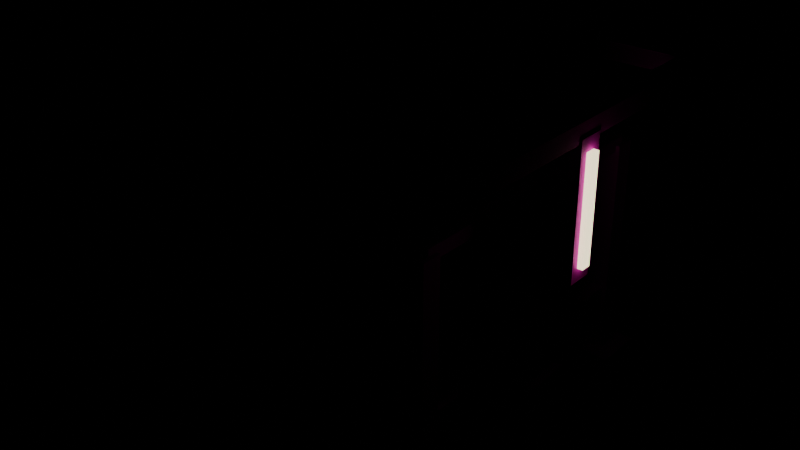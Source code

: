# Source: hopper.blend  (saved by Blender 5.2.45; exported with 4.5.12 LTS)
import bpy
from mathutils import Matrix  # noqa: F401  (used for matrix-valued properties, if any)

bpy.ops.wm.read_factory_settings(use_empty=True)
scene = bpy.context.scene
scene.name = 'Scene'

# ---- images (referenced by path relative to the original .blend; pixels are not part of the script)
import os
ASSET_DIR = os.environ.get("B2B_ASSET_DIR", "")  # directory of the original .blend (textures are referenced by path, not embedded)
HERE = os.path.dirname(os.path.abspath(__file__))  # packed textures are extracted next to this script under _unpacked/

def load_image(name, relpath, width, height, colorspace="sRGB"):
    """Load a texture the original file referenced (path relative to the .blend, or extracted next to this script)."""
    p = next((c for c in (os.path.join(HERE, relpath), os.path.join(ASSET_DIR, relpath)) if relpath and os.path.exists(c)), "")
    if p:
        img = bpy.data.images.load(p, check_existing=True)
        img.name = name
    else:  # same state as the original file: an image datablock whose file is absent (Cycles renders it pink)
        img = bpy.data.images.new(name, width, height)
        img.source = "FILE"
        img.filepath = "//" + (relpath or name)
    img.colorspace_settings.name = colorspace
    return img
img_t_qd_steelplate_png = load_image('T_QD_SteelPlate.png', 'T_QD_SteelPlate.png', 1024, 1024, 'sRGB')
img_t_qd_hazard_png = load_image('T_QD_Hazard.png', 'T_QD_Hazard.png', 1024, 1024, 'sRGB')
img_t_qd_paintyellow_png = load_image('T_QD_PaintYellow.png', 'T_QD_PaintYellow.png', 1024, 1024, 'sRGB')

# ---- materials (node trees are filled in below, after node groups)
mat_steelplate = bpy.data.materials.new('SteelPlate')
mat_steelplate.diffuse_color = (0.38, 0.4, 0.42, 1.0)
mat_steelgreen = bpy.data.materials.new('SteelGreen')
mat_steelgreen.diffuse_color = (0.22, 0.36, 0.3, 1.0)
mat_hazard = bpy.data.materials.new('Hazard')
mat_hazard.diffuse_color = (0.45, 0.38, 0.2, 1.0)
mat_paintyellow = bpy.data.materials.new('PaintYellow')
mat_paintyellow.diffuse_color = (0.67, 0.58, 0.33, 1.0)
mat_lamp = bpy.data.materials.new('Lamp')
mat_lamp.diffuse_color = (1.0, 0.86, 0.55, 1.0)

# ---- material node trees
mat_steelplate.use_nodes = True; mat_steelplate.node_tree.nodes.clear()
_N = mat_steelplate.node_tree.nodes; _L = mat_steelplate.node_tree.links
n0 = _N.new('ShaderNodeOutputMaterial'); n0.name = 'Material Output'; n0.location = (0, 0)
n1 = _N.new('ShaderNodeBsdfPrincipled'); n1.name = 'Principled BSDF'; n1.location = (0, 0)
n1.inputs[1].default_value = 0.2
n1.inputs[2].default_value = 0.65
n1.inputs[10].default_value = 0.005
n2 = _N.new('ShaderNodeVertexColor'); n2.name = 'Color Attribute'; n2.location = (0, 0)
n2.layer_name = 'Col'
n3 = _N.new('ShaderNodeMix'); n3.name = 'Mix'; n3.location = (0, 0)
n3.data_type = 'RGBA'
n3.blend_type = 'MULTIPLY'
n3.inputs[0].default_value = 1.0
n4 = _N.new('ShaderNodeTexImage'); n4.name = 'Image Texture'; n4.location = (0, 0)
n4.image = img_t_qd_steelplate_png
n4.interpolation = 'Closest'
_L.new(n1.outputs[0], n0.inputs[0])
_L.new(n2.outputs[0], n3.inputs[7])
_L.new(n4.outputs[0], n3.inputs[6])
_L.new(n3.outputs[2], n1.inputs[0])
n0.is_active_output = True
mat_steelgreen.use_nodes = True; mat_steelgreen.node_tree.nodes.clear()
_N = mat_steelgreen.node_tree.nodes; _L = mat_steelgreen.node_tree.links
n0 = _N.new('ShaderNodeOutputMaterial'); n0.name = 'Material Output'; n0.location = (0, 0)
n1 = _N.new('ShaderNodeBsdfPrincipled'); n1.name = 'Principled BSDF'; n1.location = (0, 0)
n1.inputs[1].default_value = 0.2
n1.inputs[2].default_value = 0.8
n1.inputs[10].default_value = 0.005
n2 = _N.new('ShaderNodeVertexColor'); n2.name = 'Color Attribute'; n2.location = (0, 0)
n2.layer_name = 'Col'
n3 = _N.new('ShaderNodeMix'); n3.name = 'Mix'; n3.location = (0, 0)
n3.data_type = 'RGBA'
n3.blend_type = 'MULTIPLY'
n3.inputs[0].default_value = 1.0
n3.inputs[6].default_value = (0.22, 0.36, 0.3, 1.0)
_L.new(n1.outputs[0], n0.inputs[0])
_L.new(n2.outputs[0], n3.inputs[7])
_L.new(n3.outputs[2], n1.inputs[0])
n0.is_active_output = True
mat_hazard.use_nodes = True; mat_hazard.node_tree.nodes.clear()
_N = mat_hazard.node_tree.nodes; _L = mat_hazard.node_tree.links
n0 = _N.new('ShaderNodeOutputMaterial'); n0.name = 'Material Output'; n0.location = (0, 0)
n1 = _N.new('ShaderNodeBsdfPrincipled'); n1.name = 'Principled BSDF'; n1.location = (0, 0)
n1.inputs[2].default_value = 0.8
n1.inputs[10].default_value = 0.005
n2 = _N.new('ShaderNodeVertexColor'); n2.name = 'Color Attribute'; n2.location = (0, 0)
n2.layer_name = 'Col'
n3 = _N.new('ShaderNodeMix'); n3.name = 'Mix'; n3.location = (0, 0)
n3.data_type = 'RGBA'
n3.blend_type = 'MULTIPLY'
n3.inputs[0].default_value = 1.0
n4 = _N.new('ShaderNodeTexImage'); n4.name = 'Image Texture'; n4.location = (0, 0)
n4.image = img_t_qd_hazard_png
n4.interpolation = 'Closest'
_L.new(n1.outputs[0], n0.inputs[0])
_L.new(n2.outputs[0], n3.inputs[7])
_L.new(n4.outputs[0], n3.inputs[6])
_L.new(n3.outputs[2], n1.inputs[0])
n0.is_active_output = True
mat_paintyellow.use_nodes = True; mat_paintyellow.node_tree.nodes.clear()
_N = mat_paintyellow.node_tree.nodes; _L = mat_paintyellow.node_tree.links
n0 = _N.new('ShaderNodeOutputMaterial'); n0.name = 'Material Output'; n0.location = (0, 0)
n1 = _N.new('ShaderNodeBsdfPrincipled'); n1.name = 'Principled BSDF'; n1.location = (0, 0)
n1.inputs[2].default_value = 0.8
n1.inputs[10].default_value = 0.005
n2 = _N.new('ShaderNodeVertexColor'); n2.name = 'Color Attribute'; n2.location = (0, 0)
n2.layer_name = 'Col'
n3 = _N.new('ShaderNodeMix'); n3.name = 'Mix'; n3.location = (0, 0)
n3.data_type = 'RGBA'
n3.blend_type = 'MULTIPLY'
n3.inputs[0].default_value = 1.0
n4 = _N.new('ShaderNodeTexImage'); n4.name = 'Image Texture'; n4.location = (0, 0)
n4.image = img_t_qd_paintyellow_png
n4.interpolation = 'Closest'
_L.new(n1.outputs[0], n0.inputs[0])
_L.new(n2.outputs[0], n3.inputs[7])
_L.new(n4.outputs[0], n3.inputs[6])
_L.new(n3.outputs[2], n1.inputs[0])
n0.is_active_output = True
mat_lamp.use_nodes = True; mat_lamp.node_tree.nodes.clear()
_N = mat_lamp.node_tree.nodes; _L = mat_lamp.node_tree.links
n0 = _N.new('ShaderNodeOutputMaterial'); n0.name = 'Material Output'; n0.location = (0, 0)
n1 = _N.new('ShaderNodeBsdfPrincipled'); n1.name = 'Principled BSDF'; n1.location = (0, 0)
n1.inputs[10].default_value = 0.005
n1.inputs[27].default_value = (1.0, 0.86, 0.55, 1.0)
n1.inputs[28].default_value = 2.0
n2 = _N.new('ShaderNodeVertexColor'); n2.name = 'Color Attribute'; n2.location = (0, 0)
n2.layer_name = 'Col'
n3 = _N.new('ShaderNodeMix'); n3.name = 'Mix'; n3.location = (0, 0)
n3.data_type = 'RGBA'
n3.blend_type = 'MULTIPLY'
n3.inputs[0].default_value = 1.0
n3.inputs[6].default_value = (1.0, 0.86, 0.55, 1.0)
_L.new(n1.outputs[0], n0.inputs[0])
_L.new(n2.outputs[0], n3.inputs[7])
_L.new(n3.outputs[2], n1.inputs[0])
n0.is_active_output = True

# ---- meshes
me_body_steelplate = bpy.data.meshes.new('Body_SteelPlate')
me_body_steelplate.from_pydata([(-0.59, 0.59, 0.0), (-0.51, 0.59, 0.0), (-0.51, 0.51, 0.0), (-0.59, 0.51, 0.0), (-0.59, 0.59, 0.9), (-0.51, 0.59, 0.9), (-0.51, 0.51, 0.9), (-0.59, 0.51, 0.9), (-0.65, 0.65, 0.0), (-0.45, 0.65, 0.0), (-0.45, 0.45, 0.0), (-0.65, 0.45, 0.0), (-0.65, 0.65, 0.06), (-0.45, 0.65, 0.06), (-0.45, 0.45, 0.06), (-0.65, 0.45, 0.06), (-0.59, -0.51, 0.0), (-0.51, -0.51, 0.0), (-0.51, -0.59, 0.0), (-0.59, -0.59, 0.0), (-0.59, -0.51, 0.9), (-0.51, -0.51, 0.9), (-0.51, -0.59, 0.9), (-0.59, -0.59, 0.9), (-0.65, -0.45, 0.0), (-0.45, -0.45, 0.0), (-0.45, -0.65, 0.0), (-0.65, -0.65, 0.0), (-0.65, -0.45, 0.06), (-0.45, -0.45, 0.06), (-0.45, -0.65, 0.06), (-0.65, -0.65, 0.06), (0.51, 0.59, 0.0), (0.59, 0.59, 0.0), (0.59, 0.51, 0.0), (0.51, 0.51, 0.0), (0.51, 0.59, 0.9), (0.59, 0.59, 0.9), (0.59, 0.51, 0.9), (0.51, 0.51, 0.9), (0.45, 0.65, 0.0), (0.65, 0.65, 0.0), (0.65, 0.45, 0.0), (0.45, 0.45, 0.0), (0.45, 0.65, 0.06), (0.65, 0.65, 0.06), (0.65, 0.45, 0.06), (0.45, 0.45, 0.06), (0.51, -0.51, 0.0), (0.59, -0.51, 0.0), (0.59, -0.59, 0.0), (0.51, -0.59, 0.0), (0.51, -0.51, 0.9), (0.59, -0.51, 0.9), (0.59, -0.59, 0.9), (0.51, -0.59, 0.9), (0.45, -0.45, 0.0), (0.65, -0.45, 0.0), (0.65, -0.65, 0.0), (0.45, -0.65, 0.0), (0.45, -0.45, 0.06), (0.65, -0.45, 0.06), (0.65, -0.65, 0.06), (0.45, -0.65, 0.06), (-0.55, 0.575, 0.275), (0.55, 0.575, 0.275), (0.55, 0.525, 0.275), (-0.55, 0.525, 0.275), (-0.55, 0.575, 0.325), (0.55, 0.575, 0.325), (0.55, 0.525, 0.325), (-0.55, 0.525, 0.325), (-0.55, -0.525, 0.275), (0.55, -0.525, 0.275), (0.55, -0.575, 0.275), (-0.55, -0.575, 0.275), (-0.55, -0.525, 0.325), (0.55, -0.525, 0.325), (0.55, -0.575, 0.325), (-0.55, -0.575, 0.325), (-0.575, 0.55, 0.275), (-0.525, 0.55, 0.275), (-0.525, -0.55, 0.275), (-0.575, -0.55, 0.275), (-0.575, 0.55, 0.325), (-0.525, 0.55, 0.325), (-0.525, -0.55, 0.325), (-0.575, -0.55, 0.325), (0.525, 0.55, 0.275), (0.575, 0.55, 0.275), (0.575, -0.55, 0.275), (0.525, -0.55, 0.275), (0.525, 0.55, 0.325), (0.575, 0.55, 0.325), (0.575, -0.55, 0.325), (0.525, -0.55, 0.325), (-0.55, 0.575, 0.875), (0.55, 0.575, 0.875), (0.55, 0.525, 0.875), (-0.55, 0.525, 0.875), (-0.55, 0.575, 0.925), (0.55, 0.575, 0.925), (0.55, 0.525, 0.925), (-0.55, 0.525, 0.925), (-0.55, -0.525, 0.875), (0.55, -0.525, 0.875), (0.55, -0.575, 0.875), (-0.55, -0.575, 0.875), (-0.55, -0.525, 0.925), (0.55, -0.525, 0.925), (0.55, -0.575, 0.925), (-0.55, -0.575, 0.925), (-0.575, 0.55, 0.875), (-0.525, 0.55, 0.875), (-0.525, -0.55, 0.875), (-0.575, -0.55, 0.875), (-0.575, 0.55, 0.925), (-0.525, 0.55, 0.925), (-0.525, -0.55, 0.925), (-0.575, -0.55, 0.925), (0.525, 0.55, 0.875), (0.575, 0.55, 0.875), (0.575, -0.55, 0.875), (0.525, -0.55, 0.875), (0.525, 0.55, 0.925), (0.575, 0.55, 0.925), (0.575, -0.55, 0.925), (0.525, -0.55, 0.925), (-0.5596, 0.57, 0.3176), (-0.5596, 0.53, 0.3176), (-0.5404, 0.53, 0.2824), (-0.5404, 0.57, 0.2824), (0.5404, 0.57, 0.9176), (0.5404, 0.53, 0.9176), (0.5596, 0.53, 0.8824), (0.5596, 0.57, 0.8824), (0.5404, -0.53, 0.2824), (0.5404, -0.57, 0.2824), (0.5596, -0.57, 0.3176), (0.5596, -0.53, 0.3176), (-0.5596, -0.53, 0.8824), (-0.5596, -0.57, 0.8824), (-0.5404, -0.57, 0.9176), (-0.5404, -0.53, 0.9176), (0.61, 0.1, 0.17), (0.67, 0.1, 0.17), (0.67, -0.1, 0.17), (0.61, -0.1, 0.17), (0.61, 0.1, 0.23), (0.67, 0.1, 0.23), (0.67, -0.1, 0.23), (0.61, -0.1, 0.23), (-0.67, 0.1, 0.17), (-0.61, 0.1, 0.17), (-0.61, -0.1, 0.17), (-0.67, -0.1, 0.17), (-0.67, 0.1, 0.23), (-0.61, 0.1, 0.23), (-0.61, -0.1, 0.23), (-0.67, -0.1, 0.23), (-0.1, -0.61, 0.17), (0.1, -0.61, 0.17), (0.1, -0.67, 0.17), (-0.1, -0.67, 0.17), (-0.1, -0.61, 0.23), (0.1, -0.61, 0.23), (0.1, -0.67, 0.23), (-0.1, -0.67, 0.23), (-0.1, 0.67, 0.17), (0.1, 0.67, 0.17), (0.1, 0.61, 0.17), (-0.1, 0.61, 0.17), (-0.1, 0.67, 0.23), (0.1, 0.67, 0.23), (0.1, 0.61, 0.23), (-0.1, 0.61, 0.23), (0.72, 0.05, 0.65), (0.76, 0.05, 0.65), (0.76, -0.05, 0.65), (0.72, -0.05, 0.65), (0.72, 0.05, 1.15), (0.76, 0.05, 1.15), (0.76, -0.05, 1.15), (0.72, -0.05, 1.15)], [], [(0, 1, 2, 3), (4, 7, 6, 5), (0, 4, 5, 1), (1, 5, 6, 2), (2, 6, 7, 3), (3, 7, 4, 0), (8, 9, 10, 11), (12, 15, 14, 13), (8, 12, 13, 9), (9, 13, 14, 10), (10, 14, 15, 11), (11, 15, 12, 8), (16, 17, 18, 19), (20, 23, 22, 21), (16, 20, 21, 17), (17, 21, 22, 18), (18, 22, 23, 19), (19, 23, 20, 16), (24, 25, 26, 27), (28, 31, 30, 29), (24, 28, 29, 25), (25, 29, 30, 26), (26, 30, 31, 27), (27, 31, 28, 24), (32, 33, 34, 35), (36, 39, 38, 37), (32, 36, 37, 33), (33, 37, 38, 34), (34, 38, 39, 35), (35, 39, 36, 32), (40, 41, 42, 43), (44, 47, 46, 45), (40, 44, 45, 41), (41, 45, 46, 42), (42, 46, 47, 43), (43, 47, 44, 40), (48, 49, 50, 51), (52, 55, 54, 53), (48, 52, 53, 49), (49, 53, 54, 50), (50, 54, 55, 51), (51, 55, 52, 48), (56, 57, 58, 59), (60, 63, 62, 61), (56, 60, 61, 57), (57, 61, 62, 58), (58, 62, 63, 59), (59, 63, 60, 56), (64, 65, 66, 67), (68, 71, 70, 69), (64, 68, 69, 65), (65, 69, 70, 66), (66, 70, 71, 67), (67, 71, 68, 64), (72, 73, 74, 75), (76, 79, 78, 77), (72, 76, 77, 73), (73, 77, 78, 74), (74, 78, 79, 75), (75, 79, 76, 72), (80, 81, 82, 83), (84, 87, 86, 85), (80, 84, 85, 81), (81, 85, 86, 82), (82, 86, 87, 83), (83, 87, 84, 80), (88, 89, 90, 91), (92, 95, 94, 93), (88, 92, 93, 89), (89, 93, 94, 90), (90, 94, 95, 91), (91, 95, 92, 88), (96, 97, 98, 99), (100, 103, 102, 101), (96, 100, 101, 97), (97, 101, 102, 98), (98, 102, 103, 99), (99, 103, 100, 96), (104, 105, 106, 107), (108, 111, 110, 109), (104, 108, 109, 105), (105, 109, 110, 106), (106, 110, 111, 107), (107, 111, 108, 104), (112, 113, 114, 115), (116, 119, 118, 117), (112, 116, 117, 113), (113, 117, 118, 114), (114, 118, 119, 115), (115, 119, 116, 112), (120, 121, 122, 123), (124, 127, 126, 125), (120, 124, 125, 121), (121, 125, 126, 122), (122, 126, 127, 123), (123, 127, 124, 120), (128, 131, 130, 129), (132, 133, 134, 135), (128, 129, 133, 132), (129, 130, 134, 133), (130, 131, 135, 134), (131, 128, 132, 135), (136, 139, 138, 137), (140, 141, 142, 143), (136, 137, 141, 140), (137, 138, 142, 141), (138, 139, 143, 142), (139, 136, 140, 143), (144, 145, 146, 147), (148, 151, 150, 149), (144, 148, 149, 145), (145, 149, 150, 146), (146, 150, 151, 147), (147, 151, 148, 144), (152, 153, 154, 155), (156, 159, 158, 157), (152, 156, 157, 153), (153, 157, 158, 154), (154, 158, 159, 155), (155, 159, 156, 152), (160, 161, 162, 163), (164, 167, 166, 165), (160, 164, 165, 161), (161, 165, 166, 162), (162, 166, 167, 163), (163, 167, 164, 160), (168, 169, 170, 171), (172, 175, 174, 173), (168, 172, 173, 169), (169, 173, 174, 170), (170, 174, 175, 171), (171, 175, 172, 168), (176, 177, 178, 179), (180, 183, 182, 181), (176, 180, 181, 177), (177, 181, 182, 178), (178, 182, 183, 179), (179, 183, 180, 176)])
_uv = me_body_steelplate.uv_layers.new(name='UVMap')
_uv.uv.foreach_set('vector', [0.59, 0.59, 0.51, 0.59, 0.51, 0.51, 0.59, 0.51, -0.59, 0.59, -0.59, 0.51, -0.51, 0.51, -0.51, 0.59, -0.59, 0.0, -0.59, 0.9, -0.51, 0.9, -0.51, 0.0, -0.59, 0.0, -0.59, 0.9, -0.51, 0.9, -0.51, 0.0, 0.51, 0.0, 0.51, 0.9, 0.59, 0.9, 0.59, 0.0, 0.51, 0.0, 0.51, 0.9, 0.59, 0.9, 0.59, 0.0, 0.65, 0.65, 0.45, 0.65, 0.45, 0.45, 0.65, 0.45, -0.65, 0.65, -0.65, 0.45, -0.45, 0.45, -0.45, 0.65, -0.65, 0.0, -0.65, 0.06, -0.45, 0.06, -0.45, 0.0, -0.65, 0.0, -0.65, 0.06, -0.45, 0.06, -0.45, 0.0, 0.45, 0.0, 0.45, 0.06, 0.65, 0.06, 0.65, 0.0, 0.45, 0.0, 0.45, 0.06, 0.65, 0.06, 0.65, 0.0, 0.59, -0.51, 0.51, -0.51, 0.51, -0.59, 0.59, -0.59, -0.59, -0.51, -0.59, -0.59, -0.51, -0.59, -0.51, -0.51, -0.59, 0.0, -0.59, 0.9, -0.51, 0.9, -0.51, 0.0, 0.51, 0.0, 0.51, 0.9, 0.59, 0.9, 0.59, 0.0, 0.51, 0.0, 0.51, 0.9, 0.59, 0.9, 0.59, 0.0, -0.59, 0.0, -0.59, 0.9, -0.51, 0.9, -0.51, 0.0, 0.65, -0.45, 0.45, -0.45, 0.45, -0.65, 0.65, -0.65, -0.65, -0.45, -0.65, -0.65, -0.45, -0.65, -0.45, -0.45, -0.65, 0.0, -0.65, 0.06, -0.45, 0.06, -0.45, 0.0, 0.45, 0.0, 0.45, 0.06, 0.65, 0.06, 0.65, 0.0, 0.45, 0.0, 0.45, 0.06, 0.65, 0.06, 0.65, 0.0, -0.65, 0.0, -0.65, 0.06, -0.45, 0.06, -0.45, 0.0, -0.51, 0.59, -0.59, 0.59, -0.59, 0.51, -0.51, 0.51, 0.51, 0.59, 0.51, 0.51, 0.59, 0.51, 0.59, 0.59, 0.51, 0.0, 0.51, 0.9, 0.59, 0.9, 0.59, 0.0, -0.59, 0.0, -0.59, 0.9, -0.51, 0.9, -0.51, 0.0, -0.59, 0.0, -0.59, 0.9, -0.51, 0.9, -0.51, 0.0, 0.51, 0.0, 0.51, 0.9, 0.59, 0.9, 0.59, 0.0, -0.45, 0.65, -0.65, 0.65, -0.65, 0.45, -0.45, 0.45, 0.45, 0.65, 0.45, 0.45, 0.65, 0.45, 0.65, 0.65, 0.45, 0.0, 0.45, 0.06, 0.65, 0.06, 0.65, 0.0, -0.65, 0.0, -0.65, 0.06, -0.45, 0.06, -0.45, 0.0, -0.65, 0.0, -0.65, 0.06, -0.45, 0.06, -0.45, 0.0, 0.45, 0.0, 0.45, 0.06, 0.65, 0.06, 0.65, 0.0, -0.51, -0.51, -0.59, -0.51, -0.59, -0.59, -0.51, -0.59, 0.51, -0.51, 0.51, -0.59, 0.59, -0.59, 0.59, -0.51, 0.51, 0.0, 0.51, 0.9, 0.59, 0.9, 0.59, 0.0, 0.51, 0.0, 0.51, 0.9, 0.59, 0.9, 0.59, 0.0, -0.59, 0.0, -0.59, 0.9, -0.51, 0.9, -0.51, 0.0, -0.59, 0.0, -0.59, 0.9, -0.51, 0.9, -0.51, 0.0, -0.45, -0.45, -0.65, -0.45, -0.65, -0.65, -0.45, -0.65, 0.45, -0.45, 0.45, -0.65, 0.65, -0.65, 0.65, -0.45, 0.45, 0.0, 0.45, 0.06, 0.65, 0.06, 0.65, 0.0, 0.45, 0.0, 0.45, 0.06, 0.65, 0.06, 0.65, 0.0, -0.65, 0.0, -0.65, 0.06, -0.45, 0.06, -0.45, 0.0, -0.65, 0.0, -0.65, 0.06, -0.45, 0.06, -0.45, 0.0, 0.55, 0.575, -0.55, 0.575, -0.55, 0.525, 0.55, 0.525, -0.55, 0.575, -0.55, 0.525, 0.55, 0.525, 0.55, 0.575, -0.55, 0.275, -0.55, 0.325, 0.55, 0.325, 0.55, 0.275, -0.575, 0.275, -0.575, 0.325, -0.525, 0.325, -0.525, 0.275, -0.55, 0.275, -0.55, 0.325, 0.55, 0.325, 0.55, 0.275, 0.525, 0.275, 0.525, 0.325, 0.575, 0.325, 0.575, 0.275, 0.55, -0.525, -0.55, -0.525, -0.55, -0.575, 0.55, -0.575, -0.55, -0.525, -0.55, -0.575, 0.55, -0.575, 0.55, -0.525, -0.55, 0.275, -0.55, 0.325, 0.55, 0.325, 0.55, 0.275, 0.525, 0.275, 0.525, 0.325, 0.575, 0.325, 0.575, 0.275, -0.55, 0.275, -0.55, 0.325, 0.55, 0.325, 0.55, 0.275, -0.575, 0.275, -0.575, 0.325, -0.525, 0.325, -0.525, 0.275, 0.575, 0.55, 0.525, 0.55, 0.525, -0.55, 0.575, -0.55, -0.575, 0.55, -0.575, -0.55, -0.525, -0.55, -0.525, 0.55, -0.575, 0.275, -0.575, 0.325, -0.525, 0.325, -0.525, 0.275, -0.55, 0.275, -0.55, 0.325, 0.55, 0.325, 0.55, 0.275, 0.525, 0.275, 0.525, 0.325, 0.575, 0.325, 0.575, 0.275, -0.55, 0.275, -0.55, 0.325, 0.55, 0.325, 0.55, 0.275, -0.525, 0.55, -0.575, 0.55, -0.575, -0.55, -0.525, -0.55, 0.525, 0.55, 0.525, -0.55, 0.575, -0.55, 0.575, 0.55, 0.525, 0.275, 0.525, 0.325, 0.575, 0.325, 0.575, 0.275, -0.55, 0.275, -0.55, 0.325, 0.55, 0.325, 0.55, 0.275, -0.575, 0.275, -0.575, 0.325, -0.525, 0.325, -0.525, 0.275, -0.55, 0.275, -0.55, 0.325, 0.55, 0.325, 0.55, 0.275, 0.55, 0.575, -0.55, 0.575, -0.55, 0.525, 0.55, 0.525, -0.55, 0.575, -0.55, 0.525, 0.55, 0.525, 0.55, 0.575, -0.55, 0.875, -0.55, 0.925, 0.55, 0.925, 0.55, 0.875, -0.575, 0.875, -0.575, 0.925, -0.525, 0.925, -0.525, 0.875, -0.55, 0.875, -0.55, 0.925, 0.55, 0.925, 0.55, 0.875, 0.525, 0.875, 0.525, 0.925, 0.575, 0.925, 0.575, 0.875, 0.55, -0.525, -0.55, -0.525, -0.55, -0.575, 0.55, -0.575, -0.55, -0.525, -0.55, -0.575, 0.55, -0.575, 0.55, -0.525, -0.55, 0.875, -0.55, 0.925, 0.55, 0.925, 0.55, 0.875, 0.525, 0.875, 0.525, 0.925, 0.575, 0.925, 0.575, 0.875, -0.55, 0.875, -0.55, 0.925, 0.55, 0.925, 0.55, 0.875, -0.575, 0.875, -0.575, 0.925, -0.525, 0.925, -0.525, 0.875, 0.575, 0.55, 0.525, 0.55, 0.525, -0.55, 0.575, -0.55, -0.575, 0.55, -0.575, -0.55, -0.525, -0.55, -0.525, 0.55, -0.575, 0.875, -0.575, 0.925, -0.525, 0.925, -0.525, 0.875, -0.55, 0.875, -0.55, 0.925, 0.55, 0.925, 0.55, 0.875, 0.525, 0.875, 0.525, 0.925, 0.575, 0.925, 0.575, 0.875, -0.55, 0.875, -0.55, 0.925, 0.55, 0.925, 0.55, 0.875, -0.525, 0.55, -0.575, 0.55, -0.575, -0.55, -0.525, -0.55, 0.525, 0.55, 0.525, -0.55, 0.575, -0.55, 0.575, 0.55, 0.525, 0.875, 0.525, 0.925, 0.575, 0.925, 0.575, 0.875, -0.55, 0.875, -0.55, 0.925, 0.55, 0.925, 0.55, 0.875, -0.575, 0.875, -0.575, 0.925, -0.525, 0.925, -0.525, 0.875, -0.55, 0.875, -0.55, 0.925, 0.55, 0.925, 0.55, 0.875, 0.57, 0.3176, 0.57, 0.2824, 0.53, 0.2824, 0.53, 0.3176, -0.57, 0.9176, -0.53, 0.9176, -0.53, 0.8824, -0.57, 0.8824, -0.5596, 0.57, -0.5596, 0.53, 0.5404, 0.53, 0.5404, 0.57, 0.5596, 0.3176, 0.5404, 0.2824, -0.5596, 0.8824, -0.5404, 0.9176, 0.5404, 0.53, 0.5404, 0.57, -0.5596, 0.57, -0.5596, 0.53, -0.5404, 0.2824, -0.5596, 0.3176, 0.5404, 0.9176, 0.5596, 0.8824, 0.53, 0.2824, 0.53, 0.3176, 0.57, 0.3176, 0.57, 0.2824, -0.53, 0.8824, -0.57, 0.8824, -0.57, 0.9176, -0.53, 0.9176, -0.5404, -0.53, -0.5404, -0.57, 0.5596, -0.57, 0.5596, -0.53, -0.5404, 0.2824, -0.5596, 0.3176, 0.5404, 0.9176, 0.5596, 0.8824, 0.5596, -0.57, 0.5596, -0.53, -0.5404, -0.53, -0.5404, -0.57, 0.5596, 0.3176, 0.5404, 0.2824, -0.5596, 0.8824, -0.5404, 0.9176, -0.61, 0.1, -0.67, 0.1, -0.67, -0.1, -0.61, -0.1, 0.61, 0.1, 0.61, -0.1, 0.67, -0.1, 0.67, 0.1, 0.61, 0.17, 0.61, 0.23, 0.67, 0.23, 0.67, 0.17, -0.1, 0.17, -0.1, 0.23, 0.1, 0.23, 0.1, 0.17, -0.67, 0.17, -0.67, 0.23, -0.61, 0.23, -0.61, 0.17, -0.1, 0.17, -0.1, 0.23, 0.1, 0.23, 0.1, 0.17, 0.67, 0.1, 0.61, 0.1, 0.61, -0.1, 0.67, -0.1, -0.67, 0.1, -0.67, -0.1, -0.61, -0.1, -0.61, 0.1, -0.67, 0.17, -0.67, 0.23, -0.61, 0.23, -0.61, 0.17, -0.1, 0.17, -0.1, 0.23, 0.1, 0.23, 0.1, 0.17, 0.61, 0.17, 0.61, 0.23, 0.67, 0.23, 0.67, 0.17, -0.1, 0.17, -0.1, 0.23, 0.1, 0.23, 0.1, 0.17, 0.1, -0.61, -0.1, -0.61, -0.1, -0.67, 0.1, -0.67, -0.1, -0.61, -0.1, -0.67, 0.1, -0.67, 0.1, -0.61, -0.1, 0.17, -0.1, 0.23, 0.1, 0.23, 0.1, 0.17, 0.61, 0.17, 0.61, 0.23, 0.67, 0.23, 0.67, 0.17, -0.1, 0.17, -0.1, 0.23, 0.1, 0.23, 0.1, 0.17, -0.67, 0.17, -0.67, 0.23, -0.61, 0.23, -0.61, 0.17, 0.1, 0.67, -0.1, 0.67, -0.1, 0.61, 0.1, 0.61, -0.1, 0.67, -0.1, 0.61, 0.1, 0.61, 0.1, 0.67, -0.1, 0.17, -0.1, 0.23, 0.1, 0.23, 0.1, 0.17, -0.67, 0.17, -0.67, 0.23, -0.61, 0.23, -0.61, 0.17, -0.1, 0.17, -0.1, 0.23, 0.1, 0.23, 0.1, 0.17, 0.61, 0.17, 0.61, 0.23, 0.67, 0.23, 0.67, 0.17, -0.72, 0.05, -0.76, 0.05, -0.76, -0.05, -0.72, -0.05, 0.72, 0.05, 0.72, -0.05, 0.76, -0.05, 0.76, 0.05, 0.72, 0.65, 0.72, 1.15, 0.76, 1.15, 0.76, 0.65, -0.05, 0.65, -0.05, 1.15, 0.05, 1.15, 0.05, 0.65, -0.76, 0.65, -0.76, 1.15, -0.72, 1.15, -0.72, 0.65, -0.05, 0.65, -0.05, 1.15, 0.05, 1.15, 0.05, 0.65])
_ca = me_body_steelplate.color_attributes.new('Col', 'BYTE_COLOR', 'CORNER')
_ca.data.foreach_set('color', [1.0, 1.0, 1.0, 1.0, 1.0, 1.0, 1.0, 1.0, 1.0, 1.0, 1.0, 1.0, 1.0, 1.0, 1.0, 1.0, 1.0, 1.0, 1.0, 1.0, 1.0, 1.0, 1.0, 1.0, 1.0, 1.0, 1.0, 1.0, 1.0, 1.0, 1.0, 1.0, 1.0, 1.0, 1.0, 1.0, 1.0, 1.0, 1.0, 1.0, 1.0, 1.0, 1.0, 1.0, 1.0, 1.0, 1.0, 1.0, 1.0, 1.0, 1.0, 1.0, 1.0, 1.0, 1.0, 1.0, 1.0, 1.0, 1.0, 1.0, 1.0, 1.0, 1.0, 1.0, 1.0, 1.0, 1.0, 1.0, 1.0, 1.0, 1.0, 1.0, 1.0, 1.0, 1.0, 1.0, 1.0, 1.0, 1.0, 1.0, 1.0, 1.0, 1.0, 1.0, 1.0, 1.0, 1.0, 1.0, 1.0, 1.0, 1.0, 1.0, 1.0, 1.0, 1.0, 1.0, 1.0, 1.0, 1.0, 1.0, 1.0, 1.0, 1.0, 1.0, 1.0, 1.0, 1.0, 1.0, 1.0, 1.0, 1.0, 1.0, 1.0, 1.0, 1.0, 1.0, 1.0, 1.0, 1.0, 1.0, 1.0, 1.0, 1.0, 1.0, 1.0, 1.0, 1.0, 1.0, 1.0, 1.0, 1.0, 1.0, 1.0, 1.0, 1.0, 1.0, 1.0, 1.0, 1.0, 1.0, 1.0, 1.0, 1.0, 1.0, 1.0, 1.0, 1.0, 1.0, 1.0, 1.0, 1.0, 1.0, 1.0, 1.0, 1.0, 1.0, 1.0, 1.0, 1.0, 1.0, 1.0, 1.0, 1.0, 1.0, 1.0, 1.0, 1.0, 1.0, 1.0, 1.0, 1.0, 1.0, 1.0, 1.0, 1.0, 1.0, 1.0, 1.0, 1.0, 1.0, 1.0, 1.0, 1.0, 1.0, 1.0, 1.0, 1.0, 1.0, 1.0, 1.0, 1.0, 1.0, 1.0, 1.0, 1.0, 1.0, 1.0, 1.0, 1.0, 1.0, 1.0, 1.0, 1.0, 1.0, 1.0, 1.0, 1.0, 1.0, 1.0, 1.0, 1.0, 1.0, 1.0, 1.0, 1.0, 1.0, 1.0, 1.0, 1.0, 1.0, 1.0, 1.0, 1.0, 1.0, 1.0, 1.0, 1.0, 1.0, 1.0, 1.0, 1.0, 1.0, 1.0, 1.0, 1.0, 1.0, 1.0, 1.0, 1.0, 1.0, 1.0, 1.0, 1.0, 1.0, 1.0, 1.0, 1.0, 1.0, 1.0, 1.0, 1.0, 1.0, 1.0, 1.0, 1.0, 1.0, 1.0, 1.0, 1.0, 1.0, 1.0, 1.0, 1.0, 1.0, 1.0, 1.0, 1.0, 1.0, 1.0, 1.0, 1.0, 1.0, 1.0, 1.0, 1.0, 1.0, 1.0, 1.0, 1.0, 1.0, 1.0, 1.0, 1.0, 1.0, 1.0, 1.0, 1.0, 1.0, 1.0, 1.0, 1.0, 1.0, 1.0, 1.0, 1.0, 1.0, 1.0, 1.0, 1.0, 1.0, 1.0, 1.0, 1.0, 1.0, 1.0, 1.0, 1.0, 1.0, 1.0, 1.0, 1.0, 1.0, 1.0, 1.0, 1.0, 1.0, 1.0, 1.0, 1.0, 1.0, 1.0, 1.0, 1.0, 1.0, 1.0, 1.0, 1.0, 1.0, 1.0, 1.0, 1.0, 1.0, 1.0, 1.0, 1.0, 1.0, 1.0, 1.0, 1.0, 1.0, 1.0, 1.0, 1.0, 1.0, 1.0, 1.0, 1.0, 1.0, 1.0, 1.0, 1.0, 1.0, 1.0, 1.0, 1.0, 1.0, 1.0, 1.0, 1.0, 1.0, 1.0, 1.0, 1.0, 1.0, 1.0, 1.0, 1.0, 1.0, 1.0, 1.0, 1.0, 1.0, 1.0, 1.0, 1.0, 1.0, 1.0, 1.0, 1.0, 1.0, 1.0, 1.0, 1.0, 1.0, 1.0, 1.0, 1.0, 1.0, 1.0, 1.0, 1.0, 1.0, 1.0, 1.0, 1.0, 1.0, 1.0, 1.0, 1.0, 1.0, 1.0, 1.0, 1.0, 1.0, 1.0, 1.0, 1.0, 1.0, 1.0, 1.0, 1.0, 1.0, 1.0, 1.0, 1.0, 1.0, 1.0, 1.0, 1.0, 1.0, 1.0, 1.0, 1.0, 1.0, 1.0, 1.0, 1.0, 1.0, 1.0, 1.0, 1.0, 1.0, 1.0, 1.0, 1.0, 1.0, 1.0, 1.0, 1.0, 1.0, 1.0, 1.0, 1.0, 1.0, 1.0, 1.0, 1.0, 1.0, 1.0, 1.0, 1.0, 1.0, 1.0, 1.0, 1.0, 1.0, 1.0, 1.0, 1.0, 1.0, 1.0, 1.0, 1.0, 1.0, 1.0, 1.0, 1.0, 1.0, 1.0, 1.0, 1.0, 1.0, 1.0, 1.0, 1.0, 1.0, 1.0, 1.0, 1.0, 1.0, 1.0, 1.0, 1.0, 1.0, 1.0, 1.0, 1.0, 1.0, 1.0, 1.0, 1.0, 1.0, 1.0, 1.0, 1.0, 1.0, 1.0, 1.0, 1.0, 1.0, 1.0, 1.0, 1.0, 1.0, 1.0, 1.0, 1.0, 1.0, 1.0, 1.0, 1.0, 1.0, 1.0, 1.0, 1.0, 1.0, 1.0, 1.0, 1.0, 1.0, 1.0, 1.0, 1.0, 1.0, 1.0, 1.0, 1.0, 1.0, 1.0, 1.0, 1.0, 1.0, 1.0, 1.0, 1.0, 1.0, 1.0, 1.0, 1.0, 1.0, 1.0, 1.0, 1.0, 1.0, 1.0, 1.0, 1.0, 1.0, 1.0, 1.0, 1.0, 1.0, 1.0, 1.0, 1.0, 1.0, 1.0, 1.0, 1.0, 1.0, 1.0, 1.0, 1.0, 1.0, 1.0, 1.0, 1.0, 1.0, 1.0, 1.0, 1.0, 1.0, 1.0, 1.0, 1.0, 1.0, 1.0, 1.0, 1.0, 1.0, 1.0, 1.0, 1.0, 1.0, 1.0, 1.0, 1.0, 1.0, 1.0, 1.0, 1.0, 1.0, 1.0, 1.0, 1.0, 1.0, 1.0, 1.0, 1.0, 1.0, 1.0, 1.0, 1.0, 1.0, 1.0, 1.0, 1.0, 1.0, 1.0, 1.0, 1.0, 1.0, 1.0, 1.0, 1.0, 1.0, 1.0, 1.0, 1.0, 1.0, 1.0, 1.0, 1.0, 1.0, 1.0, 1.0, 1.0, 1.0, 1.0, 1.0, 1.0, 1.0, 1.0, 1.0, 1.0, 1.0, 1.0, 1.0, 1.0, 1.0, 1.0, 1.0, 1.0, 1.0, 1.0, 1.0, 1.0, 1.0, 1.0, 1.0, 1.0, 1.0, 1.0, 1.0, 1.0, 1.0, 1.0, 1.0, 1.0, 1.0, 1.0, 1.0, 1.0, 1.0, 1.0, 1.0, 1.0, 1.0, 1.0, 1.0, 1.0, 1.0, 1.0, 1.0, 1.0, 1.0, 1.0, 1.0, 1.0, 1.0, 1.0, 1.0, 1.0, 1.0, 1.0, 1.0, 1.0, 1.0, 1.0, 1.0, 1.0, 1.0, 1.0, 1.0, 1.0, 1.0, 1.0, 1.0, 1.0, 1.0, 1.0, 1.0, 1.0, 1.0, 1.0, 1.0, 1.0, 1.0, 1.0, 1.0, 1.0, 1.0, 1.0, 1.0, 1.0, 1.0, 1.0, 1.0, 1.0, 1.0, 1.0, 1.0, 1.0, 1.0, 1.0, 1.0, 1.0, 1.0, 1.0, 1.0, 1.0, 1.0, 1.0, 1.0, 1.0, 1.0, 1.0, 1.0, 1.0, 1.0, 1.0, 1.0, 1.0, 1.0, 1.0, 1.0, 1.0, 1.0, 1.0, 1.0, 1.0, 1.0, 1.0, 1.0, 1.0, 1.0, 1.0, 1.0, 1.0, 1.0, 1.0, 1.0, 1.0, 1.0, 1.0, 1.0, 1.0, 1.0, 1.0, 1.0, 1.0, 1.0, 1.0, 1.0, 1.0, 1.0, 1.0, 1.0, 1.0, 1.0, 1.0, 1.0, 1.0, 1.0, 1.0, 1.0, 1.0, 1.0, 1.0, 1.0, 1.0, 1.0, 1.0, 1.0, 1.0, 1.0, 1.0, 1.0, 1.0, 1.0, 1.0, 1.0, 1.0, 1.0, 1.0, 1.0, 1.0, 1.0, 1.0, 1.0, 1.0, 1.0, 1.0, 1.0, 1.0, 1.0, 1.0, 1.0, 1.0, 1.0, 1.0, 1.0, 1.0, 1.0, 1.0, 1.0, 1.0, 1.0, 1.0, 1.0, 1.0, 1.0, 1.0, 1.0, 1.0, 1.0, 1.0, 1.0, 1.0, 1.0, 1.0, 1.0, 1.0, 1.0, 1.0, 1.0, 1.0, 1.0, 1.0, 1.0, 1.0, 1.0, 1.0, 1.0, 1.0, 1.0, 1.0, 1.0, 1.0, 1.0, 1.0, 1.0, 1.0, 1.0, 1.0, 1.0, 1.0, 1.0, 1.0, 1.0, 1.0, 1.0, 1.0, 1.0, 1.0, 1.0, 1.0, 1.0, 1.0, 1.0, 1.0, 1.0, 1.0, 1.0, 1.0, 1.0, 1.0, 1.0, 1.0, 1.0, 1.0, 1.0, 1.0, 1.0, 1.0, 1.0, 1.0, 1.0, 1.0, 1.0, 1.0, 1.0, 1.0, 1.0, 1.0, 1.0, 1.0, 1.0, 1.0, 1.0, 1.0, 1.0, 1.0, 1.0, 1.0, 1.0, 1.0, 1.0, 1.0, 1.0, 1.0, 1.0, 1.0, 1.0, 1.0, 1.0, 1.0, 1.0, 1.0, 1.0, 1.0, 1.0, 1.0, 1.0, 1.0, 1.0, 1.0, 1.0, 1.0, 1.0, 1.0, 1.0, 1.0, 1.0, 1.0, 1.0, 1.0, 1.0, 1.0, 1.0, 1.0, 1.0, 1.0, 1.0, 1.0, 1.0, 1.0, 1.0, 1.0, 1.0, 1.0, 1.0, 1.0, 1.0, 1.0, 1.0, 1.0, 1.0, 1.0, 1.0, 1.0, 1.0, 1.0, 1.0, 1.0, 1.0, 1.0, 1.0, 1.0, 1.0, 1.0, 1.0, 1.0, 1.0, 1.0, 1.0, 1.0, 1.0, 1.0, 1.0, 1.0, 1.0, 1.0, 1.0, 1.0, 1.0, 1.0, 1.0, 1.0, 1.0, 1.0, 1.0, 1.0, 1.0, 1.0, 1.0, 1.0, 1.0, 1.0, 1.0, 1.0, 1.0, 1.0, 1.0, 1.0, 1.0, 1.0, 1.0, 1.0, 1.0, 1.0, 1.0, 1.0, 1.0, 1.0, 1.0, 1.0, 1.0, 1.0, 1.0, 1.0, 1.0, 1.0, 1.0, 1.0, 1.0, 1.0, 1.0, 1.0, 1.0, 1.0, 1.0, 1.0, 1.0, 1.0, 1.0, 1.0, 1.0, 1.0, 1.0, 1.0, 1.0, 1.0, 1.0, 1.0, 1.0, 1.0, 1.0, 1.0, 1.0, 1.0, 1.0, 1.0, 1.0, 1.0, 1.0, 1.0, 1.0, 1.0, 1.0, 1.0, 1.0, 1.0, 1.0, 1.0, 1.0, 1.0, 1.0, 1.0, 1.0, 1.0, 1.0, 1.0, 1.0, 1.0, 1.0, 1.0, 1.0, 1.0, 1.0, 1.0, 1.0, 1.0, 1.0, 1.0, 1.0, 1.0, 1.0, 1.0, 1.0, 1.0, 1.0, 1.0, 1.0, 1.0, 1.0, 1.0, 1.0, 1.0, 1.0, 1.0, 1.0, 1.0, 1.0, 1.0, 1.0, 1.0, 1.0, 1.0, 1.0, 1.0, 1.0, 1.0, 1.0, 1.0, 1.0, 1.0, 1.0, 1.0, 1.0, 1.0, 1.0, 1.0, 1.0, 1.0, 1.0, 1.0, 1.0, 1.0, 1.0, 1.0, 1.0, 1.0, 1.0, 1.0, 1.0, 1.0, 1.0, 1.0, 1.0, 1.0, 1.0, 1.0, 1.0, 1.0, 1.0, 1.0, 1.0, 1.0, 1.0, 1.0, 1.0, 1.0, 1.0, 1.0, 1.0, 1.0, 1.0, 1.0, 1.0, 1.0, 1.0, 1.0, 1.0, 1.0, 1.0, 1.0, 1.0, 1.0, 1.0, 1.0, 1.0, 1.0, 1.0, 1.0, 1.0, 1.0, 1.0, 1.0, 1.0, 1.0, 1.0, 1.0, 1.0, 1.0, 1.0, 1.0, 1.0, 1.0, 1.0, 1.0, 1.0, 1.0, 1.0, 1.0, 1.0, 1.0, 1.0, 1.0, 1.0, 1.0, 1.0, 1.0, 1.0, 1.0, 1.0, 1.0, 1.0, 1.0, 1.0, 1.0, 1.0, 1.0, 1.0, 1.0, 1.0, 1.0, 1.0, 1.0, 1.0, 1.0, 1.0, 1.0, 1.0, 1.0, 1.0, 1.0, 1.0, 1.0, 1.0, 1.0, 1.0, 1.0, 1.0, 1.0, 1.0, 1.0, 1.0, 1.0, 1.0, 1.0, 1.0, 1.0, 1.0, 1.0, 1.0, 1.0, 1.0, 1.0, 1.0, 1.0, 1.0, 1.0, 1.0, 1.0, 1.0, 1.0, 1.0, 1.0, 1.0, 1.0, 1.0, 1.0, 1.0, 1.0, 1.0, 1.0, 1.0, 1.0, 1.0, 1.0, 1.0, 1.0, 1.0, 1.0, 1.0, 1.0, 1.0, 1.0, 1.0, 1.0, 1.0, 1.0, 1.0, 1.0, 1.0, 1.0, 1.0, 1.0, 1.0, 1.0, 1.0, 1.0, 1.0, 1.0, 1.0, 1.0, 1.0, 1.0, 1.0, 1.0, 1.0, 1.0, 1.0, 1.0, 1.0, 1.0, 1.0, 1.0, 1.0, 1.0, 1.0, 1.0, 1.0, 1.0, 1.0, 1.0, 1.0, 1.0, 1.0, 1.0, 1.0, 1.0, 1.0, 1.0, 1.0, 1.0, 1.0, 1.0, 1.0, 1.0, 1.0, 1.0, 1.0, 1.0, 1.0, 1.0, 1.0, 1.0, 1.0, 1.0, 1.0, 1.0, 1.0, 1.0, 1.0, 1.0, 1.0, 1.0, 1.0, 1.0, 1.0, 1.0, 1.0, 1.0, 1.0, 1.0, 1.0, 1.0, 1.0, 1.0, 1.0, 1.0, 1.0, 1.0, 1.0, 1.0, 1.0, 1.0, 1.0, 1.0, 1.0, 1.0, 1.0, 1.0, 1.0, 1.0, 1.0, 1.0, 1.0, 1.0, 1.0, 1.0, 1.0, 1.0, 1.0, 1.0, 1.0, 1.0, 1.0, 1.0, 1.0, 1.0, 1.0, 1.0, 1.0, 1.0, 1.0, 1.0, 1.0, 1.0, 1.0, 1.0, 1.0, 1.0, 1.0, 1.0, 1.0, 1.0, 1.0, 1.0, 1.0, 1.0, 1.0, 1.0, 1.0, 1.0, 1.0, 1.0, 1.0, 1.0, 1.0, 1.0, 1.0, 1.0, 1.0, 1.0, 1.0, 1.0, 1.0, 1.0, 1.0, 1.0, 1.0, 1.0, 1.0, 1.0, 1.0, 1.0, 1.0, 1.0, 1.0, 1.0, 1.0, 1.0, 1.0, 1.0, 1.0, 1.0, 1.0, 1.0, 1.0, 1.0, 1.0, 1.0, 1.0, 1.0, 1.0, 1.0, 1.0, 1.0, 1.0, 1.0, 1.0, 1.0, 1.0, 1.0, 1.0, 1.0, 1.0, 1.0, 1.0, 1.0, 1.0, 1.0, 1.0, 1.0, 1.0, 1.0, 1.0, 1.0, 1.0, 1.0, 1.0, 1.0, 1.0, 1.0, 1.0, 1.0, 1.0, 1.0, 1.0, 1.0, 1.0, 1.0, 1.0, 1.0, 1.0, 1.0, 1.0, 1.0, 1.0, 1.0, 1.0, 1.0, 1.0, 1.0, 1.0, 1.0, 1.0, 1.0, 1.0, 1.0, 1.0, 1.0, 1.0, 1.0, 1.0, 1.0, 1.0, 1.0, 1.0, 1.0, 1.0, 1.0, 1.0, 1.0, 1.0, 1.0, 1.0, 1.0, 1.0, 1.0, 1.0, 1.0, 1.0, 1.0, 1.0, 1.0, 1.0, 1.0, 1.0, 1.0, 1.0, 1.0, 1.0, 1.0, 1.0, 1.0, 1.0, 1.0, 1.0, 1.0, 1.0, 1.0, 1.0, 1.0, 1.0, 1.0, 1.0, 1.0, 1.0, 1.0, 1.0, 1.0, 1.0, 1.0, 1.0, 1.0, 1.0, 1.0, 1.0, 1.0, 1.0, 1.0, 1.0, 1.0, 1.0, 1.0, 1.0, 1.0, 1.0, 1.0, 1.0, 1.0, 1.0, 1.0, 1.0, 1.0, 1.0, 1.0, 1.0, 1.0, 1.0, 1.0, 1.0, 1.0, 1.0, 1.0, 1.0, 1.0, 1.0, 1.0, 1.0, 1.0, 1.0, 1.0, 1.0, 1.0, 1.0, 1.0, 1.0, 1.0, 1.0, 1.0, 1.0, 1.0, 1.0, 1.0, 1.0, 1.0, 1.0, 1.0, 1.0, 1.0, 1.0, 1.0, 1.0, 1.0, 1.0, 1.0, 1.0, 1.0, 1.0, 1.0, 1.0, 1.0, 1.0, 1.0, 1.0, 1.0, 1.0, 1.0, 1.0, 1.0, 1.0, 1.0, 1.0, 1.0, 1.0, 1.0, 1.0, 1.0, 1.0, 1.0, 1.0, 1.0, 1.0, 1.0, 1.0, 1.0, 1.0, 1.0, 1.0, 1.0, 1.0, 1.0, 1.0, 1.0, 1.0, 1.0, 1.0, 1.0, 1.0, 1.0, 1.0, 1.0, 1.0, 1.0, 1.0, 1.0, 1.0, 1.0, 1.0, 1.0, 1.0, 1.0, 1.0, 1.0, 1.0, 1.0, 1.0, 1.0, 1.0, 1.0, 1.0, 1.0, 1.0, 1.0, 1.0, 1.0, 1.0, 1.0, 1.0, 1.0, 1.0, 1.0, 1.0, 1.0, 1.0, 1.0, 1.0, 1.0, 1.0, 1.0, 1.0, 1.0, 1.0, 1.0, 1.0, 1.0, 1.0, 1.0, 1.0, 1.0, 1.0, 1.0, 1.0, 1.0, 1.0, 1.0, 1.0, 1.0, 1.0, 1.0, 1.0, 1.0, 1.0, 1.0, 1.0, 1.0, 1.0, 1.0, 1.0, 1.0, 1.0, 1.0, 1.0, 1.0, 1.0, 1.0, 1.0, 1.0, 1.0, 1.0, 1.0, 1.0, 1.0, 1.0, 1.0, 1.0, 1.0, 1.0, 1.0, 1.0, 1.0, 1.0, 1.0, 1.0, 1.0, 1.0, 1.0, 1.0, 1.0, 1.0, 1.0, 1.0, 1.0, 1.0, 1.0, 1.0, 1.0, 1.0, 1.0, 1.0, 1.0, 1.0, 1.0, 1.0, 1.0, 1.0, 1.0, 1.0, 1.0, 1.0, 1.0, 1.0, 1.0, 1.0, 1.0, 1.0, 1.0, 1.0, 1.0, 1.0, 1.0, 1.0, 1.0, 1.0, 1.0, 1.0, 1.0, 1.0, 1.0, 1.0, 1.0, 1.0, 1.0, 1.0, 1.0, 1.0, 1.0, 1.0, 1.0, 1.0, 1.0, 1.0, 1.0, 1.0, 1.0, 1.0, 1.0, 1.0, 1.0, 1.0, 1.0, 1.0, 1.0, 1.0, 1.0, 1.0, 1.0, 1.0, 1.0, 1.0, 1.0, 1.0, 1.0, 1.0, 1.0, 1.0, 1.0, 1.0, 1.0, 1.0, 1.0, 1.0, 1.0, 1.0, 1.0, 1.0, 1.0, 1.0, 1.0, 1.0, 1.0, 1.0, 1.0, 1.0, 1.0, 1.0, 1.0, 1.0, 1.0, 1.0, 1.0, 1.0, 1.0, 1.0, 1.0, 1.0, 1.0, 1.0, 1.0, 1.0, 1.0, 1.0, 1.0, 1.0, 1.0, 1.0, 1.0, 1.0, 1.0, 1.0, 1.0, 1.0, 1.0, 1.0, 1.0, 1.0, 1.0, 1.0, 1.0, 1.0, 1.0, 1.0, 1.0, 1.0, 1.0, 1.0, 1.0, 1.0, 1.0, 1.0, 1.0, 1.0, 1.0, 1.0, 1.0, 1.0, 1.0, 1.0, 1.0, 1.0, 1.0, 1.0, 1.0, 1.0, 1.0, 1.0, 1.0, 1.0, 1.0, 1.0, 1.0, 1.0, 1.0, 1.0, 1.0, 1.0, 1.0, 1.0, 1.0, 1.0, 1.0, 1.0, 1.0, 1.0, 1.0, 1.0, 1.0, 1.0, 1.0, 1.0, 1.0, 1.0, 1.0, 1.0, 1.0, 1.0, 1.0, 1.0, 1.0, 1.0, 1.0, 1.0, 1.0, 1.0, 1.0, 1.0, 1.0, 1.0, 1.0, 1.0, 1.0, 1.0, 1.0, 1.0, 1.0, 1.0, 1.0, 1.0, 1.0, 1.0, 1.0, 1.0, 1.0, 1.0, 1.0, 1.0, 1.0, 1.0, 1.0, 1.0, 1.0, 1.0, 1.0, 1.0, 1.0, 1.0, 1.0, 1.0, 1.0, 1.0, 1.0, 1.0, 1.0, 1.0, 1.0, 1.0, 1.0, 1.0, 1.0, 1.0, 1.0, 1.0, 1.0, 1.0, 1.0, 1.0, 1.0, 1.0, 1.0, 1.0, 1.0, 1.0, 1.0, 1.0, 1.0, 1.0, 1.0, 1.0, 1.0, 1.0, 1.0, 1.0, 1.0, 1.0, 1.0, 1.0, 1.0, 1.0, 1.0, 1.0, 1.0, 1.0, 1.0, 1.0, 1.0, 1.0, 1.0, 1.0, 1.0, 1.0, 1.0, 1.0, 1.0, 1.0, 1.0, 1.0, 1.0, 1.0, 1.0, 1.0, 1.0, 1.0, 1.0, 1.0, 1.0, 1.0, 1.0, 1.0, 1.0, 1.0, 1.0, 1.0, 1.0, 1.0, 1.0, 1.0, 1.0, 1.0, 1.0, 1.0, 1.0, 1.0, 1.0, 1.0, 1.0, 1.0, 1.0, 1.0, 1.0, 1.0, 1.0, 1.0, 1.0, 1.0, 1.0, 1.0, 1.0, 1.0, 1.0, 1.0, 1.0, 1.0, 1.0, 1.0, 1.0, 1.0, 1.0, 1.0, 1.0, 1.0, 1.0, 1.0, 1.0, 1.0, 1.0, 1.0, 1.0, 1.0, 1.0, 1.0, 1.0, 1.0, 1.0, 1.0, 1.0, 1.0, 1.0, 1.0, 1.0, 1.0, 1.0, 1.0, 1.0, 1.0, 1.0, 1.0, 1.0, 1.0, 1.0, 1.0, 1.0, 1.0, 1.0, 1.0, 1.0, 1.0, 1.0, 1.0, 1.0, 1.0, 1.0, 1.0, 1.0, 1.0, 1.0, 1.0, 1.0, 1.0, 1.0, 1.0, 1.0, 1.0, 1.0, 1.0, 1.0, 1.0, 1.0, 1.0, 1.0, 1.0, 1.0, 1.0, 1.0, 1.0, 1.0, 1.0, 1.0, 1.0, 1.0, 1.0, 1.0, 1.0, 1.0, 1.0, 1.0, 1.0, 1.0, 1.0, 1.0, 1.0, 1.0, 1.0, 1.0])
me_body_steelplate.materials.append(mat_steelplate)
me_body_steelplate.update()
me_body_steelgreen = bpy.data.meshes.new('Body_SteelGreen')
me_body_steelgreen.from_pydata([(0.16, 0.0, 0.5), (0.1131, -0.1131, 0.5), (9.797e-18, -0.16, 0.5), (-0.1131, -0.1131, 0.5), (-0.16, -1.959e-17, 0.5), (-0.1131, 0.1131, 0.5), (-2.939e-17, 0.16, 0.5), (0.1131, 0.1131, 0.5), (0.7, 0.0, 1.18), (0.495, -0.495, 1.18), (4.286e-17, -0.7, 1.18), (-0.495, -0.495, 1.18), (-0.7, -8.573e-17, 1.18), (-0.495, 0.495, 1.18), (-1.286e-16, 0.7, 1.18), (0.495, 0.495, 1.18), (0.1, 0.0, 0.01), (0.07071, -0.07071, 0.01), (6.123e-18, -0.1, 0.01), (-0.07071, -0.07071, 0.01), (-0.1, -1.225e-17, 0.01), (-0.07071, 0.07071, 0.01), (-1.837e-17, 0.1, 0.01), (0.07071, 0.07071, 0.01), (0.16, 0.0, 0.35), (0.1131, -0.1131, 0.35), (9.797e-18, -0.16, 0.35), (-0.1131, -0.1131, 0.35), (-0.16, -1.959e-17, 0.35), (-0.1131, 0.1131, 0.35), (-2.939e-17, 0.16, 0.35), (0.1131, 0.1131, 0.35)], [], [(0, 8, 9, 1), (1, 9, 10, 2), (2, 10, 11, 3), (3, 11, 12, 4), (4, 12, 13, 5), (5, 13, 14, 6), (6, 14, 15, 7), (7, 15, 8, 0), (7, 0, 1, 2, 3, 4, 5, 6), (8, 15, 14, 13, 12, 11, 10, 9), (16, 24, 25, 17), (17, 25, 26, 18), (18, 26, 27, 19), (19, 27, 28, 20), (20, 28, 29, 21), (21, 29, 30, 22), (22, 30, 31, 23), (23, 31, 24, 16), (23, 16, 17, 18, 19, 20, 21, 22), (24, 31, 30, 29, 28, 27, 26, 25)])
_uv = me_body_steelgreen.uv_layers.new(name='UVMap')
_uv.uv.foreach_set('vector', [0.0, 0.5, 0.0, 1.18, 0.495, 1.18, 0.1131, 0.5, -0.1131, 0.5, -0.495, 1.18, -4.286e-17, 1.18, -9.797e-18, 0.5, -9.797e-18, 0.5, -4.286e-17, 1.18, 0.495, 1.18, 0.1131, 0.5, -0.1131, 0.5, -0.495, 1.18, -8.573e-17, 1.18, -1.959e-17, 0.5, -1.959e-17, 0.5, -8.573e-17, 1.18, 0.495, 1.18, 0.1131, 0.5, -0.1131, 0.5, -0.495, 1.18, -1.286e-16, 1.18, -2.939e-17, 0.5, -2.939e-17, 0.5, -1.286e-16, 1.18, 0.495, 1.18, 0.1131, 0.5, -0.1131, 0.5, -0.495, 1.18, 0.0, 1.18, 0.0, 0.5, -0.1131, 0.1131, -0.16, 0.0, -0.1131, -0.1131, -9.797e-18, -0.16, 0.1131, -0.1131, 0.16, -1.959e-17, 0.1131, 0.1131, 2.939e-17, 0.16, 0.7, 0.0, 0.495, 0.495, -1.286e-16, 0.7, -0.495, 0.495, -0.7, -8.573e-17, -0.495, -0.495, 4.286e-17, -0.7, 0.495, -0.495, 0.0, 0.01, 0.0, 0.35, 0.1131, 0.35, 0.07071, 0.01, -0.07071, 0.01, -0.1131, 0.35, -9.797e-18, 0.35, -6.123e-18, 0.01, -6.123e-18, 0.01, -9.797e-18, 0.35, 0.1131, 0.35, 0.07071, 0.01, -0.07071, 0.01, -0.1131, 0.35, -1.959e-17, 0.35, -1.225e-17, 0.01, -1.225e-17, 0.01, -1.959e-17, 0.35, 0.1131, 0.35, 0.07071, 0.01, -0.07071, 0.01, -0.1131, 0.35, -2.939e-17, 0.35, -1.837e-17, 0.01, -1.837e-17, 0.01, -2.939e-17, 0.35, 0.1131, 0.35, 0.07071, 0.01, -0.07071, 0.01, -0.1131, 0.35, 0.0, 0.35, 0.0, 0.01, -0.07071, 0.07071, -0.1, 0.0, -0.07071, -0.07071, -6.123e-18, -0.1, 0.07071, -0.07071, 0.1, -1.225e-17, 0.07071, 0.07071, 1.837e-17, 0.1, 0.16, 0.0, 0.1131, 0.1131, -2.939e-17, 0.16, -0.1131, 0.1131, -0.16, -1.959e-17, -0.1131, -0.1131, 9.797e-18, -0.16, 0.1131, -0.1131])
_ca = me_body_steelgreen.color_attributes.new('Col', 'BYTE_COLOR', 'CORNER')
_ca.data.foreach_set('color', [1.0, 1.0, 1.0, 1.0, 1.0, 1.0, 1.0, 1.0, 1.0, 1.0, 1.0, 1.0, 1.0, 1.0, 1.0, 1.0, 1.0, 1.0, 1.0, 1.0, 1.0, 1.0, 1.0, 1.0, 1.0, 1.0, 1.0, 1.0, 1.0, 1.0, 1.0, 1.0, 1.0, 1.0, 1.0, 1.0, 1.0, 1.0, 1.0, 1.0, 1.0, 1.0, 1.0, 1.0, 1.0, 1.0, 1.0, 1.0, 1.0, 1.0, 1.0, 1.0, 1.0, 1.0, 1.0, 1.0, 1.0, 1.0, 1.0, 1.0, 1.0, 1.0, 1.0, 1.0, 1.0, 1.0, 1.0, 1.0, 1.0, 1.0, 1.0, 1.0, 1.0, 1.0, 1.0, 1.0, 1.0, 1.0, 1.0, 1.0, 1.0, 1.0, 1.0, 1.0, 1.0, 1.0, 1.0, 1.0, 1.0, 1.0, 1.0, 1.0, 1.0, 1.0, 1.0, 1.0, 1.0, 1.0, 1.0, 1.0, 1.0, 1.0, 1.0, 1.0, 1.0, 1.0, 1.0, 1.0, 1.0, 1.0, 1.0, 1.0, 1.0, 1.0, 1.0, 1.0, 1.0, 1.0, 1.0, 1.0, 1.0, 1.0, 1.0, 1.0, 1.0, 1.0, 1.0, 1.0, 1.0, 1.0, 1.0, 1.0, 1.0, 1.0, 1.0, 1.0, 1.0, 1.0, 1.0, 1.0, 1.0, 1.0, 1.0, 1.0, 1.0, 1.0, 1.0, 1.0, 1.0, 1.0, 1.0, 1.0, 1.0, 1.0, 1.0, 1.0, 1.0, 1.0, 1.0, 1.0, 1.0, 1.0, 1.0, 1.0, 1.0, 1.0, 1.0, 1.0, 1.0, 1.0, 1.0, 1.0, 1.0, 1.0, 1.0, 1.0, 1.0, 1.0, 1.0, 1.0, 1.0, 1.0, 1.0, 1.0, 1.0, 1.0, 1.0, 1.0, 1.0, 1.0, 1.0, 1.0, 1.0, 1.0, 1.0, 1.0, 1.0, 1.0, 1.0, 1.0, 1.0, 1.0, 1.0, 1.0, 1.0, 1.0, 1.0, 1.0, 1.0, 1.0, 1.0, 1.0, 1.0, 1.0, 1.0, 1.0, 1.0, 1.0, 1.0, 1.0, 1.0, 1.0, 1.0, 1.0, 1.0, 1.0, 1.0, 1.0, 1.0, 1.0, 1.0, 1.0, 1.0, 1.0, 1.0, 1.0, 1.0, 1.0, 1.0, 1.0, 1.0, 1.0, 1.0, 1.0, 1.0, 1.0, 1.0, 1.0, 1.0, 1.0, 1.0, 1.0, 1.0, 1.0, 1.0, 1.0, 1.0, 1.0, 1.0, 1.0, 1.0, 1.0, 1.0, 1.0, 1.0, 1.0, 1.0, 1.0, 1.0, 1.0, 1.0, 1.0, 1.0, 1.0, 1.0, 1.0, 1.0, 1.0, 1.0, 1.0, 1.0, 1.0, 1.0, 1.0, 1.0, 1.0, 1.0, 1.0, 1.0, 1.0, 1.0, 1.0, 1.0, 1.0, 1.0, 1.0, 1.0, 1.0, 1.0, 1.0, 1.0, 1.0, 1.0, 1.0, 1.0, 1.0, 1.0, 1.0, 1.0, 1.0, 1.0, 1.0, 1.0, 1.0, 1.0, 1.0, 1.0, 1.0, 1.0, 1.0, 1.0, 1.0, 1.0, 1.0, 1.0, 1.0, 1.0, 1.0, 1.0, 1.0, 1.0, 1.0, 1.0, 1.0, 1.0, 1.0, 1.0, 1.0, 1.0, 1.0, 1.0, 1.0, 1.0, 1.0, 1.0, 1.0, 1.0, 1.0, 1.0, 1.0, 1.0, 1.0, 1.0, 1.0, 1.0, 1.0, 1.0, 1.0, 1.0, 1.0, 1.0, 1.0, 1.0, 1.0, 1.0, 1.0, 1.0, 1.0, 1.0, 1.0, 1.0, 1.0, 1.0, 1.0, 1.0, 1.0, 1.0, 1.0, 1.0, 1.0, 1.0, 1.0, 1.0, 1.0])
me_body_steelgreen.materials.append(mat_steelgreen)
me_body_steelgreen.update()
me_body_hazard = bpy.data.meshes.new('Body_Hazard')
me_body_hazard.from_pydata([(-0.73, 0.755, 1.135), (0.73, 0.755, 1.135), (0.73, 0.685, 1.135), (-0.73, 0.685, 1.135), (-0.73, 0.755, 1.205), (0.73, 0.755, 1.205), (0.73, 0.685, 1.205), (-0.73, 0.685, 1.205), (-0.73, -0.685, 1.135), (0.73, -0.685, 1.135), (0.73, -0.755, 1.135), (-0.73, -0.755, 1.135), (-0.73, -0.685, 1.205), (0.73, -0.685, 1.205), (0.73, -0.755, 1.205), (-0.73, -0.755, 1.205), (-0.755, 0.73, 1.135), (-0.685, 0.73, 1.135), (-0.685, -0.73, 1.135), (-0.755, -0.73, 1.135), (-0.755, 0.73, 1.205), (-0.685, 0.73, 1.205), (-0.685, -0.73, 1.205), (-0.755, -0.73, 1.205), (0.685, 0.73, 1.135), (0.755, 0.73, 1.135), (0.755, -0.73, 1.135), (0.685, -0.73, 1.135), (0.685, 0.73, 1.205), (0.755, 0.73, 1.205), (0.755, -0.73, 1.205), (0.685, -0.73, 1.205)], [], [(0, 1, 2, 3), (4, 7, 6, 5), (0, 4, 5, 1), (1, 5, 6, 2), (2, 6, 7, 3), (3, 7, 4, 0), (8, 9, 10, 11), (12, 15, 14, 13), (8, 12, 13, 9), (9, 13, 14, 10), (10, 14, 15, 11), (11, 15, 12, 8), (16, 17, 18, 19), (20, 23, 22, 21), (16, 20, 21, 17), (17, 21, 22, 18), (18, 22, 23, 19), (19, 23, 20, 16), (24, 25, 26, 27), (28, 31, 30, 29), (24, 28, 29, 25), (25, 29, 30, 26), (26, 30, 31, 27), (27, 31, 28, 24)])
_uv = me_body_hazard.uv_layers.new(name='UVMap')
_uv.uv.foreach_set('vector', [0.73, 0.755, -0.73, 0.755, -0.73, 0.685, 0.73, 0.685, -0.73, 0.755, -0.73, 0.685, 0.73, 0.685, 0.73, 0.755, -0.73, 1.135, -0.73, 1.205, 0.73, 1.205, 0.73, 1.135, -0.755, 1.135, -0.755, 1.205, -0.685, 1.205, -0.685, 1.135, -0.73, 1.135, -0.73, 1.205, 0.73, 1.205, 0.73, 1.135, 0.685, 1.135, 0.685, 1.205, 0.755, 1.205, 0.755, 1.135, 0.73, -0.685, -0.73, -0.685, -0.73, -0.755, 0.73, -0.755, -0.73, -0.685, -0.73, -0.755, 0.73, -0.755, 0.73, -0.685, -0.73, 1.135, -0.73, 1.205, 0.73, 1.205, 0.73, 1.135, 0.685, 1.135, 0.685, 1.205, 0.755, 1.205, 0.755, 1.135, -0.73, 1.135, -0.73, 1.205, 0.73, 1.205, 0.73, 1.135, -0.755, 1.135, -0.755, 1.205, -0.685, 1.205, -0.685, 1.135, 0.755, 0.73, 0.685, 0.73, 0.685, -0.73, 0.755, -0.73, -0.755, 0.73, -0.755, -0.73, -0.685, -0.73, -0.685, 0.73, -0.755, 1.135, -0.755, 1.205, -0.685, 1.205, -0.685, 1.135, -0.73, 1.135, -0.73, 1.205, 0.73, 1.205, 0.73, 1.135, 0.685, 1.135, 0.685, 1.205, 0.755, 1.205, 0.755, 1.135, -0.73, 1.135, -0.73, 1.205, 0.73, 1.205, 0.73, 1.135, -0.685, 0.73, -0.755, 0.73, -0.755, -0.73, -0.685, -0.73, 0.685, 0.73, 0.685, -0.73, 0.755, -0.73, 0.755, 0.73, 0.685, 1.135, 0.685, 1.205, 0.755, 1.205, 0.755, 1.135, -0.73, 1.135, -0.73, 1.205, 0.73, 1.205, 0.73, 1.135, -0.755, 1.135, -0.755, 1.205, -0.685, 1.205, -0.685, 1.135, -0.73, 1.135, -0.73, 1.205, 0.73, 1.205, 0.73, 1.135])
_ca = me_body_hazard.color_attributes.new('Col', 'BYTE_COLOR', 'CORNER')
_ca.data.foreach_set('color', [1.0, 1.0, 1.0, 1.0, 1.0, 1.0, 1.0, 1.0, 1.0, 1.0, 1.0, 1.0, 1.0, 1.0, 1.0, 1.0, 1.0, 1.0, 1.0, 1.0, 1.0, 1.0, 1.0, 1.0, 1.0, 1.0, 1.0, 1.0, 1.0, 1.0, 1.0, 1.0, 1.0, 1.0, 1.0, 1.0, 1.0, 1.0, 1.0, 1.0, 1.0, 1.0, 1.0, 1.0, 1.0, 1.0, 1.0, 1.0, 1.0, 1.0, 1.0, 1.0, 1.0, 1.0, 1.0, 1.0, 1.0, 1.0, 1.0, 1.0, 1.0, 1.0, 1.0, 1.0, 1.0, 1.0, 1.0, 1.0, 1.0, 1.0, 1.0, 1.0, 1.0, 1.0, 1.0, 1.0, 1.0, 1.0, 1.0, 1.0, 1.0, 1.0, 1.0, 1.0, 1.0, 1.0, 1.0, 1.0, 1.0, 1.0, 1.0, 1.0, 1.0, 1.0, 1.0, 1.0, 1.0, 1.0, 1.0, 1.0, 1.0, 1.0, 1.0, 1.0, 1.0, 1.0, 1.0, 1.0, 1.0, 1.0, 1.0, 1.0, 1.0, 1.0, 1.0, 1.0, 1.0, 1.0, 1.0, 1.0, 1.0, 1.0, 1.0, 1.0, 1.0, 1.0, 1.0, 1.0, 1.0, 1.0, 1.0, 1.0, 1.0, 1.0, 1.0, 1.0, 1.0, 1.0, 1.0, 1.0, 1.0, 1.0, 1.0, 1.0, 1.0, 1.0, 1.0, 1.0, 1.0, 1.0, 1.0, 1.0, 1.0, 1.0, 1.0, 1.0, 1.0, 1.0, 1.0, 1.0, 1.0, 1.0, 1.0, 1.0, 1.0, 1.0, 1.0, 1.0, 1.0, 1.0, 1.0, 1.0, 1.0, 1.0, 1.0, 1.0, 1.0, 1.0, 1.0, 1.0, 1.0, 1.0, 1.0, 1.0, 1.0, 1.0, 1.0, 1.0, 1.0, 1.0, 1.0, 1.0, 1.0, 1.0, 1.0, 1.0, 1.0, 1.0, 1.0, 1.0, 1.0, 1.0, 1.0, 1.0, 1.0, 1.0, 1.0, 1.0, 1.0, 1.0, 1.0, 1.0, 1.0, 1.0, 1.0, 1.0, 1.0, 1.0, 1.0, 1.0, 1.0, 1.0, 1.0, 1.0, 1.0, 1.0, 1.0, 1.0, 1.0, 1.0, 1.0, 1.0, 1.0, 1.0, 1.0, 1.0, 1.0, 1.0, 1.0, 1.0, 1.0, 1.0, 1.0, 1.0, 1.0, 1.0, 1.0, 1.0, 1.0, 1.0, 1.0, 1.0, 1.0, 1.0, 1.0, 1.0, 1.0, 1.0, 1.0, 1.0, 1.0, 1.0, 1.0, 1.0, 1.0, 1.0, 1.0, 1.0, 1.0, 1.0, 1.0, 1.0, 1.0, 1.0, 1.0, 1.0, 1.0, 1.0, 1.0, 1.0, 1.0, 1.0, 1.0, 1.0, 1.0, 1.0, 1.0, 1.0, 1.0, 1.0, 1.0, 1.0, 1.0, 1.0, 1.0, 1.0, 1.0, 1.0, 1.0, 1.0, 1.0, 1.0, 1.0, 1.0, 1.0, 1.0, 1.0, 1.0, 1.0, 1.0, 1.0, 1.0, 1.0, 1.0, 1.0, 1.0, 1.0, 1.0, 1.0, 1.0, 1.0, 1.0, 1.0, 1.0, 1.0, 1.0, 1.0, 1.0, 1.0, 1.0, 1.0, 1.0, 1.0, 1.0, 1.0, 1.0, 1.0, 1.0, 1.0, 1.0, 1.0, 1.0, 1.0, 1.0, 1.0, 1.0, 1.0, 1.0, 1.0, 1.0, 1.0, 1.0, 1.0, 1.0, 1.0, 1.0, 1.0, 1.0, 1.0, 1.0, 1.0, 1.0, 1.0, 1.0, 1.0, 1.0, 1.0, 1.0, 1.0, 1.0, 1.0, 1.0, 1.0, 1.0, 1.0, 1.0, 1.0, 1.0, 1.0, 1.0, 1.0, 1.0, 1.0, 1.0])
me_body_hazard.materials.append(mat_hazard)
me_body_hazard.update()
me_body_paintyellow = bpy.data.meshes.new('Body_PaintYellow')
me_body_paintyellow.from_pydata([(0.57, 0.18, 0.15), (0.63, 0.18, 0.15), (0.63, -0.18, 0.15), (0.57, -0.18, 0.15), (0.57, 0.18, 0.45), (0.63, 0.18, 0.45), (0.63, -0.18, 0.45), (0.57, -0.18, 0.45), (-0.63, 0.18, 0.15), (-0.57, 0.18, 0.15), (-0.57, -0.18, 0.15), (-0.63, -0.18, 0.15), (-0.63, 0.18, 0.45), (-0.57, 0.18, 0.45), (-0.57, -0.18, 0.45), (-0.63, -0.18, 0.45), (-0.18, -0.57, 0.15), (0.18, -0.57, 0.15), (0.18, -0.63, 0.15), (-0.18, -0.63, 0.15), (-0.18, -0.57, 0.45), (0.18, -0.57, 0.45), (0.18, -0.63, 0.45), (-0.18, -0.63, 0.45), (-0.18, 0.63, 0.15), (0.18, 0.63, 0.15), (0.18, 0.57, 0.15), (-0.18, 0.57, 0.15), (-0.18, 0.63, 0.45), (0.18, 0.63, 0.45), (0.18, 0.57, 0.45), (-0.18, 0.57, 0.45)], [], [(0, 1, 2, 3), (4, 7, 6, 5), (0, 4, 5, 1), (1, 5, 6, 2), (2, 6, 7, 3), (3, 7, 4, 0), (8, 9, 10, 11), (12, 15, 14, 13), (8, 12, 13, 9), (9, 13, 14, 10), (10, 14, 15, 11), (11, 15, 12, 8), (16, 17, 18, 19), (20, 23, 22, 21), (16, 20, 21, 17), (17, 21, 22, 18), (18, 22, 23, 19), (19, 23, 20, 16), (24, 25, 26, 27), (28, 31, 30, 29), (24, 28, 29, 25), (25, 29, 30, 26), (26, 30, 31, 27), (27, 31, 28, 24)])
_uv = me_body_paintyellow.uv_layers.new(name='UVMap')
_uv.uv.foreach_set('vector', [-0.57, 0.18, -0.63, 0.18, -0.63, -0.18, -0.57, -0.18, 0.57, 0.18, 0.57, -0.18, 0.63, -0.18, 0.63, 0.18, 0.57, 0.15, 0.57, 0.45, 0.63, 0.45, 0.63, 0.15, -0.18, 0.15, -0.18, 0.45, 0.18, 0.45, 0.18, 0.15, -0.63, 0.15, -0.63, 0.45, -0.57, 0.45, -0.57, 0.15, -0.18, 0.15, -0.18, 0.45, 0.18, 0.45, 0.18, 0.15, 0.63, 0.18, 0.57, 0.18, 0.57, -0.18, 0.63, -0.18, -0.63, 0.18, -0.63, -0.18, -0.57, -0.18, -0.57, 0.18, -0.63, 0.15, -0.63, 0.45, -0.57, 0.45, -0.57, 0.15, -0.18, 0.15, -0.18, 0.45, 0.18, 0.45, 0.18, 0.15, 0.57, 0.15, 0.57, 0.45, 0.63, 0.45, 0.63, 0.15, -0.18, 0.15, -0.18, 0.45, 0.18, 0.45, 0.18, 0.15, 0.18, -0.57, -0.18, -0.57, -0.18, -0.63, 0.18, -0.63, -0.18, -0.57, -0.18, -0.63, 0.18, -0.63, 0.18, -0.57, -0.18, 0.15, -0.18, 0.45, 0.18, 0.45, 0.18, 0.15, 0.57, 0.15, 0.57, 0.45, 0.63, 0.45, 0.63, 0.15, -0.18, 0.15, -0.18, 0.45, 0.18, 0.45, 0.18, 0.15, -0.63, 0.15, -0.63, 0.45, -0.57, 0.45, -0.57, 0.15, 0.18, 0.63, -0.18, 0.63, -0.18, 0.57, 0.18, 0.57, -0.18, 0.63, -0.18, 0.57, 0.18, 0.57, 0.18, 0.63, -0.18, 0.15, -0.18, 0.45, 0.18, 0.45, 0.18, 0.15, -0.63, 0.15, -0.63, 0.45, -0.57, 0.45, -0.57, 0.15, -0.18, 0.15, -0.18, 0.45, 0.18, 0.45, 0.18, 0.15, 0.57, 0.15, 0.57, 0.45, 0.63, 0.45, 0.63, 0.15])
_ca = me_body_paintyellow.color_attributes.new('Col', 'BYTE_COLOR', 'CORNER')
_ca.data.foreach_set('color', [1.0, 1.0, 1.0, 1.0, 1.0, 1.0, 1.0, 1.0, 1.0, 1.0, 1.0, 1.0, 1.0, 1.0, 1.0, 1.0, 1.0, 1.0, 1.0, 1.0, 1.0, 1.0, 1.0, 1.0, 1.0, 1.0, 1.0, 1.0, 1.0, 1.0, 1.0, 1.0, 1.0, 1.0, 1.0, 1.0, 1.0, 1.0, 1.0, 1.0, 1.0, 1.0, 1.0, 1.0, 1.0, 1.0, 1.0, 1.0, 1.0, 1.0, 1.0, 1.0, 1.0, 1.0, 1.0, 1.0, 1.0, 1.0, 1.0, 1.0, 1.0, 1.0, 1.0, 1.0, 1.0, 1.0, 1.0, 1.0, 1.0, 1.0, 1.0, 1.0, 1.0, 1.0, 1.0, 1.0, 1.0, 1.0, 1.0, 1.0, 1.0, 1.0, 1.0, 1.0, 1.0, 1.0, 1.0, 1.0, 1.0, 1.0, 1.0, 1.0, 1.0, 1.0, 1.0, 1.0, 1.0, 1.0, 1.0, 1.0, 1.0, 1.0, 1.0, 1.0, 1.0, 1.0, 1.0, 1.0, 1.0, 1.0, 1.0, 1.0, 1.0, 1.0, 1.0, 1.0, 1.0, 1.0, 1.0, 1.0, 1.0, 1.0, 1.0, 1.0, 1.0, 1.0, 1.0, 1.0, 1.0, 1.0, 1.0, 1.0, 1.0, 1.0, 1.0, 1.0, 1.0, 1.0, 1.0, 1.0, 1.0, 1.0, 1.0, 1.0, 1.0, 1.0, 1.0, 1.0, 1.0, 1.0, 1.0, 1.0, 1.0, 1.0, 1.0, 1.0, 1.0, 1.0, 1.0, 1.0, 1.0, 1.0, 1.0, 1.0, 1.0, 1.0, 1.0, 1.0, 1.0, 1.0, 1.0, 1.0, 1.0, 1.0, 1.0, 1.0, 1.0, 1.0, 1.0, 1.0, 1.0, 1.0, 1.0, 1.0, 1.0, 1.0, 1.0, 1.0, 1.0, 1.0, 1.0, 1.0, 1.0, 1.0, 1.0, 1.0, 1.0, 1.0, 1.0, 1.0, 1.0, 1.0, 1.0, 1.0, 1.0, 1.0, 1.0, 1.0, 1.0, 1.0, 1.0, 1.0, 1.0, 1.0, 1.0, 1.0, 1.0, 1.0, 1.0, 1.0, 1.0, 1.0, 1.0, 1.0, 1.0, 1.0, 1.0, 1.0, 1.0, 1.0, 1.0, 1.0, 1.0, 1.0, 1.0, 1.0, 1.0, 1.0, 1.0, 1.0, 1.0, 1.0, 1.0, 1.0, 1.0, 1.0, 1.0, 1.0, 1.0, 1.0, 1.0, 1.0, 1.0, 1.0, 1.0, 1.0, 1.0, 1.0, 1.0, 1.0, 1.0, 1.0, 1.0, 1.0, 1.0, 1.0, 1.0, 1.0, 1.0, 1.0, 1.0, 1.0, 1.0, 1.0, 1.0, 1.0, 1.0, 1.0, 1.0, 1.0, 1.0, 1.0, 1.0, 1.0, 1.0, 1.0, 1.0, 1.0, 1.0, 1.0, 1.0, 1.0, 1.0, 1.0, 1.0, 1.0, 1.0, 1.0, 1.0, 1.0, 1.0, 1.0, 1.0, 1.0, 1.0, 1.0, 1.0, 1.0, 1.0, 1.0, 1.0, 1.0, 1.0, 1.0, 1.0, 1.0, 1.0, 1.0, 1.0, 1.0, 1.0, 1.0, 1.0, 1.0, 1.0, 1.0, 1.0, 1.0, 1.0, 1.0, 1.0, 1.0, 1.0, 1.0, 1.0, 1.0, 1.0, 1.0, 1.0, 1.0, 1.0, 1.0, 1.0, 1.0, 1.0, 1.0, 1.0, 1.0, 1.0, 1.0, 1.0, 1.0, 1.0, 1.0, 1.0, 1.0, 1.0, 1.0, 1.0, 1.0, 1.0, 1.0, 1.0, 1.0, 1.0, 1.0, 1.0, 1.0, 1.0, 1.0, 1.0, 1.0, 1.0, 1.0, 1.0, 1.0, 1.0, 1.0, 1.0, 1.0, 1.0, 1.0, 1.0, 1.0])
me_body_paintyellow.materials.append(mat_paintyellow)
me_body_paintyellow.update()
me_body_lamp = bpy.data.meshes.new('Body_Lamp')
me_body_lamp.from_pydata([(0.76, 0.02, 0.7), (0.78, 0.02, 0.7), (0.78, -0.02, 0.7), (0.76, -0.02, 0.7), (0.76, 0.02, 1.1), (0.78, 0.02, 1.1), (0.78, -0.02, 1.1), (0.76, -0.02, 1.1)], [], [(0, 1, 2, 3), (4, 7, 6, 5), (0, 4, 5, 1), (1, 5, 6, 2), (2, 6, 7, 3), (3, 7, 4, 0)])
_uv = me_body_lamp.uv_layers.new(name='UVMap')
_uv.uv.foreach_set('vector', [-0.76, 0.02, -0.78, 0.02, -0.78, -0.02, -0.76, -0.02, 0.76, 0.02, 0.76, -0.02, 0.78, -0.02, 0.78, 0.02, 0.76, 0.7, 0.76, 1.1, 0.78, 1.1, 0.78, 0.7, -0.02, 0.7, -0.02, 1.1, 0.02, 1.1, 0.02, 0.7, -0.78, 0.7, -0.78, 1.1, -0.76, 1.1, -0.76, 0.7, -0.02, 0.7, -0.02, 1.1, 0.02, 1.1, 0.02, 0.7])
_ca = me_body_lamp.color_attributes.new('Col', 'BYTE_COLOR', 'CORNER')
_ca.data.foreach_set('color', [1.0, 1.0, 1.0, 1.0, 1.0, 1.0, 1.0, 1.0, 1.0, 1.0, 1.0, 1.0, 1.0, 1.0, 1.0, 1.0, 1.0, 1.0, 1.0, 1.0, 1.0, 1.0, 1.0, 1.0, 1.0, 1.0, 1.0, 1.0, 1.0, 1.0, 1.0, 1.0, 1.0, 1.0, 1.0, 1.0, 1.0, 1.0, 1.0, 1.0, 1.0, 1.0, 1.0, 1.0, 1.0, 1.0, 1.0, 1.0, 1.0, 1.0, 1.0, 1.0, 1.0, 1.0, 1.0, 1.0, 1.0, 1.0, 1.0, 1.0, 1.0, 1.0, 1.0, 1.0, 1.0, 1.0, 1.0, 1.0, 1.0, 1.0, 1.0, 1.0, 1.0, 1.0, 1.0, 1.0, 1.0, 1.0, 1.0, 1.0, 1.0, 1.0, 1.0, 1.0, 1.0, 1.0, 1.0, 1.0, 1.0, 1.0, 1.0, 1.0, 1.0, 1.0, 1.0, 1.0])
me_body_lamp.materials.append(mat_lamp)
me_body_lamp.update()

# ---- objects
ob_qd_hopper = bpy.data.objects.new('QD_hopper', None)
ob_body = bpy.data.objects.new('Body', None)
ob_body_steelplate = bpy.data.objects.new('Body_SteelPlate', me_body_steelplate)
ob_body_steelgreen = bpy.data.objects.new('Body_SteelGreen', me_body_steelgreen)
ob_body_hazard = bpy.data.objects.new('Body_Hazard', me_body_hazard)
ob_body_paintyellow = bpy.data.objects.new('Body_PaintYellow', me_body_paintyellow)
ob_body_lamp = bpy.data.objects.new('Body_Lamp', me_body_lamp)

# ---- transforms, parenting, visibility, modifiers, constraints
ob_qd_hopper.location = (0.0, 0.0, 0.0)
ob_qd_hopper.empty_display_size = 0.2
ob_body.parent = ob_qd_hopper
ob_body.location = (0.0, 0.0, 0.0)
ob_body.empty_display_size = 0.05
ob_body_steelplate.parent = ob_body
ob_body_steelplate.location = (0.0, 0.0, 0.0)
ob_body_steelgreen.parent = ob_body
ob_body_steelgreen.location = (0.0, 0.0, 0.0)
ob_body_hazard.parent = ob_body
ob_body_hazard.location = (0.0, 0.0, 0.0)
ob_body_paintyellow.parent = ob_body
ob_body_paintyellow.location = (0.0, 0.0, 0.0)
ob_body_lamp.parent = ob_body
ob_body_lamp.location = (0.0, 0.0, 0.0)

# ---- collection membership
scene.collection.objects.link(ob_qd_hopper)
scene.collection.objects.link(ob_body)
scene.collection.objects.link(ob_body_steelplate)
scene.collection.objects.link(ob_body_steelgreen)
scene.collection.objects.link(ob_body_hazard)
scene.collection.objects.link(ob_body_paintyellow)
scene.collection.objects.link(ob_body_lamp)

# ---- scene / render settings (as saved in the file)
scene.frame_start = 1; scene.frame_end = 250; scene.frame_set(1)
scene.render.engine = 'BLENDER_EEVEE_NEXT'
scene.render.fps = 30
scene.render.bake_bias = 0.0
scene.render.bake_samples = 0
scene.render.compositor_device = 'GPU'
scene.eevee.use_volume_custom_range = False
scene.eevee.fast_gi_thickness_near = 0.1
scene.eevee.fast_gi_thickness_far = 0.0
scene.eevee.ray_tracing_options.screen_trace_thickness = 0.1
bpy.context.view_layer.update()

# ---- added for rendering (the .blend has no active camera): camera
cam_auto = bpy.data.cameras.new('AutoCamera')
cam_auto.lens = 50.0
cam_auto.sensor_width = 36.0
cam_auto.clip_end = 1000.0
ob_auto_camera = bpy.data.objects.new('AutoCamera', cam_auto)
scene.collection.objects.link(ob_auto_camera)
ob_auto_camera.location = (2.29545, -2.73954, 2.42886)
ob_auto_camera.rotation_euler = (1.09748, -7.21219e-08, 0.694738)
scene.camera = ob_auto_camera
bpy.context.view_layer.update()
